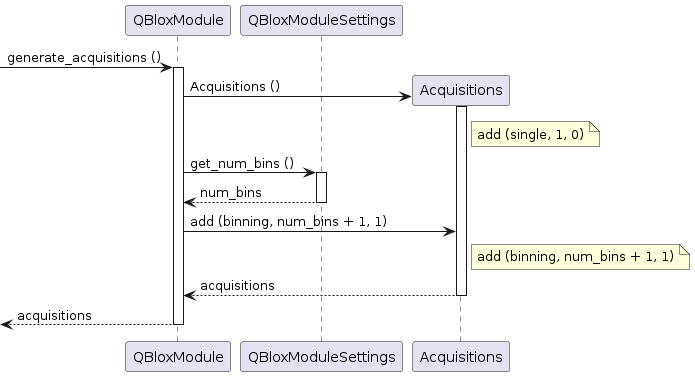

The diagram above was rendered by PlantUML. Its source (embedded in the PNG):
@startuml

participant QBloxModule as qblox
participant QBloxModuleSettings as set
participant Acquisitions as acqs

[-> qblox ++: generate_acquisitions ()
qblox -> acqs **: Acquisitions ()
activate acqs
note right of acqs: add (single, 1, 0)
qblox -> set ++: get_num_bins ()
return num_bins
qblox -> acqs: add (binning, num_bins + 1, 1)
note right of acqs: add (binning, num_bins + 1, 1)
return acquisitions
return acquisitions

@enduml